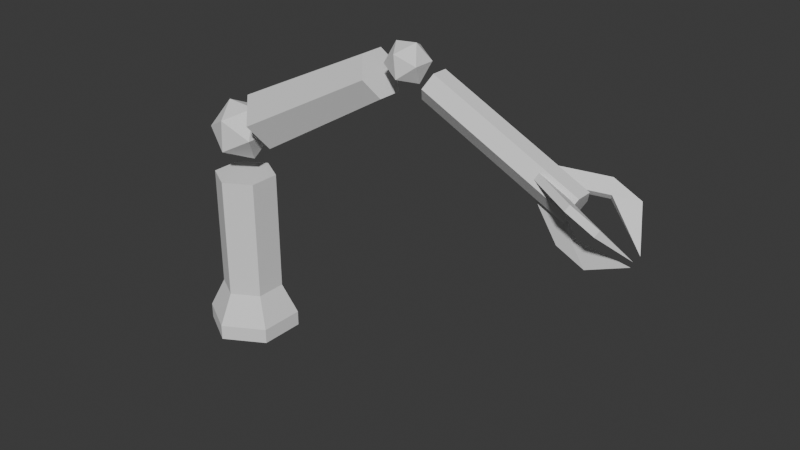 # Source: BionicArm1.blend  (saved by Blender 4.2.66; exported with 4.5.12 LTS)
import bpy
from mathutils import Matrix  # noqa: F401  (used for matrix-valued properties, if any)

bpy.ops.wm.read_factory_settings(use_empty=True)
scene = bpy.context.scene
scene.name = 'Scene'

# ---- collections
col_collection = bpy.data.collections.new('Collection'); scene.collection.children.link(col_collection)

# ---- world
world_world = bpy.data.worlds.new('World'); scene.world = world_world
world_world.use_nodes = True; world_world.node_tree.nodes.clear()
_N = world_world.node_tree.nodes; _L = world_world.node_tree.links
n0 = _N.new('ShaderNodeOutputWorld'); n0.name = 'World Output'; n0.location = (300, 300)
n1 = _N.new('ShaderNodeBackground'); n1.name = 'Background'; n1.location = (10, 300)
n1.inputs[0].default_value = (0.05088, 0.05088, 0.05088, 1.0)
_L.new(n1.outputs[0], n0.inputs[0])
n0.is_active_output = True
world_world.color = (0.05088, 0.05088, 0.05088)
world_world.sun_shadow_jitter_overblur = 0.0

# ---- meshes
me_cylinder = bpy.data.meshes.new('Cylinder')
me_cylinder.from_pydata([(0.0, 0.1, -0.15), (0.0, 0.1, 0.25), (0.0866, 0.05, -0.15), (0.0866, 0.05, 0.25), (0.0866, -0.05, -0.15), (0.0866, -0.05, 0.25), (0.0, -0.1, -0.15), (0.0, -0.1, 0.25), (-0.0866, -0.05, -0.15), (-0.0866, -0.05, 0.25), (-0.0866, 0.05, -0.15), (-0.0866, 0.05, 0.25), (0.0, 0.15, -0.25), (0.1299, 0.075, -0.25), (0.1299, -0.075, -0.25), (0.0, -0.15, -0.25), (-0.1299, -0.075, -0.25), (-0.1299, 0.075, -0.25), (0.0, 0.15, -0.3), (0.1299, 0.075, -0.3), (0.1299, -0.075, -0.3), (0.0, -0.15, -0.3), (-0.1299, -0.075, -0.3), (-0.1299, 0.075, -0.3)], [], [(0, 1, 3, 2), (2, 3, 5, 4), (4, 5, 7, 6), (6, 7, 9, 8), (3, 1, 11, 9, 7, 5), (8, 9, 11, 10), (10, 11, 1, 0), (2, 4, 14, 13), (16, 17, 23, 22), (8, 10, 17, 16), (0, 2, 13, 12), (4, 6, 15, 14), (10, 0, 12, 17), (6, 8, 16, 15), (18, 19, 20, 21, 22, 23), (14, 15, 21, 20), (12, 13, 19, 18), (17, 12, 18, 23), (15, 16, 22, 21), (13, 14, 20, 19)])
_uv = me_cylinder.uv_layers.new(name='UVMap')
_uv.uv.foreach_set('vector', [1.0, 0.5, 1.0, 1.0, 0.8333, 1.0, 0.8333, 0.5, 0.8333, 0.5, 0.8333, 1.0, 0.6667, 1.0, 0.6667, 0.5, 0.6667, 0.5, 0.6667, 1.0, 0.5, 1.0, 0.5, 0.5, 0.5, 0.5, 0.5, 1.0, 0.3333, 1.0, 0.3333, 0.5, 0.4578, 0.37, 0.25, 0.49, 0.04215, 0.37, 0.04215, 0.13, 0.25, 0.01, 0.4578, 0.13, 0.3333, 0.5, 0.3333, 1.0, 0.1667, 1.0, 0.1667, 0.5, 0.1667, 0.5, 0.1667, 1.0, -8.941e-08, 1.0, -8.941e-08, 0.5, 0.8333, 0.5, 0.6667, 0.5, 0.6667, 0.5, 0.8333, 0.5, 0.3333, 0.5, 0.1667, 0.5, 0.1667, 0.5, 0.3333, 0.5, 0.3333, 0.5, 0.1667, 0.5, 0.1667, 0.5, 0.3333, 0.5, 1.0, 0.5, 0.8333, 0.5, 0.8333, 0.5, 1.0, 0.5, 0.6667, 0.5, 0.5, 0.5, 0.5, 0.5, 0.6667, 0.5, 0.1667, 0.5, -8.941e-08, 0.5, -8.941e-08, 0.5, 0.1667, 0.5, 0.5, 0.5, 0.3333, 0.5, 0.3333, 0.5, 0.5, 0.5, 0.75, 0.49, 0.9578, 0.37, 0.9578, 0.13, 0.75, 0.01, 0.5422, 0.13, 0.5422, 0.37, 0.6667, 0.5, 0.5, 0.5, 0.5, 0.5, 0.6667, 0.5, 1.0, 0.5, 0.8333, 0.5, 0.8333, 0.5, 1.0, 0.5, 0.1667, 0.5, -8.941e-08, 0.5, -8.941e-08, 0.5, 0.1667, 0.5, 0.5, 0.5, 0.3333, 0.5, 0.3333, 0.5, 0.5, 0.5, 0.8333, 0.5, 0.6667, 0.5, 0.6667, 0.5, 0.8333, 0.5])
me_cylinder.update()
me_icosphere = bpy.data.meshes.new('Icosphere')
me_icosphere.from_pydata([(0.0, 0.0, -0.1), (0.07236, -0.05257, -0.04472), (-0.02764, -0.08506, -0.04472), (-0.08944, 0.0, -0.04472), (-0.02764, 0.08506, -0.04472), (0.07236, 0.05257, -0.04472), (0.02764, -0.08506, 0.04472), (-0.07236, -0.05257, 0.04472), (-0.07236, 0.05257, 0.04472), (0.02764, 0.08506, 0.04472), (0.08944, 0.0, 0.04472), (0.0, 0.0, 0.1)], [], [(0, 1, 2), (1, 0, 5), (0, 2, 3), (0, 3, 4), (0, 4, 5), (1, 5, 10), (2, 1, 6), (3, 2, 7), (4, 3, 8), (5, 4, 9), (1, 10, 6), (2, 6, 7), (3, 7, 8), (4, 8, 9), (5, 9, 10), (6, 10, 11), (7, 6, 11), (8, 7, 11), (9, 8, 11), (10, 9, 11)])
_uv = me_icosphere.uv_layers.new(name='UVMap')
_uv.uv.foreach_set('vector', [0.1818, 0.0, 0.2727, 0.1575, 0.09091, 0.1575, 0.2727, 0.1575, 0.3636, 0.0, 0.4545, 0.1575, 0.9091, 0.0, 1.0, 0.1575, 0.8182, 0.1575, 0.7273, 0.0, 0.8182, 0.1575, 0.6364, 0.1575, 0.5455, 0.0, 0.6364, 0.1575, 0.4545, 0.1575, 0.2727, 0.1575, 0.4545, 0.1575, 0.3636, 0.3149, 0.09091, 0.1575, 0.2727, 0.1575, 0.1818, 0.3149, 0.8182, 0.1575, 1.0, 0.1575, 0.9091, 0.3149, 0.6364, 0.1575, 0.8182, 0.1575, 0.7273, 0.3149, 0.4545, 0.1575, 0.6364, 0.1575, 0.5455, 0.3149, 0.2727, 0.1575, 0.3636, 0.3149, 0.1818, 0.3149, 0.09091, 0.1575, 0.1818, 0.3149, 0.0, 0.3149, 0.8182, 0.1575, 0.9091, 0.3149, 0.7273, 0.3149, 0.6364, 0.1575, 0.7273, 0.3149, 0.5455, 0.3149, 0.4545, 0.1575, 0.5455, 0.3149, 0.3636, 0.3149, 0.1818, 0.3149, 0.3636, 0.3149, 0.2727, 0.4724, 0.0, 0.3149, 0.1818, 0.3149, 0.09091, 0.4724, 0.7273, 0.3149, 0.9091, 0.3149, 0.8182, 0.4724, 0.5455, 0.3149, 0.7273, 0.3149, 0.6364, 0.4724, 0.3636, 0.3149, 0.5455, 0.3149, 0.4545, 0.4724])
me_icosphere.update()
me_cylinder_001 = bpy.data.meshes.new('Cylinder.001')
me_cylinder_001.from_pydata([(-2.831e-09, 0.075, -0.25), (0.0, 0.1, 0.25), (0.06495, 0.0375, -0.25), (0.0866, 0.05, 0.25), (0.06495, -0.0375, -0.25), (0.0866, -0.05, 0.25), (-2.831e-09, -0.075, -0.25), (0.0, -0.1, 0.25), (-0.06495, -0.0375, -0.25), (-0.0866, -0.05, 0.25), (-0.06495, 0.0375, -0.25), (-0.0866, 0.05, 0.25)], [], [(0, 1, 3, 2), (2, 3, 5, 4), (4, 5, 7, 6), (6, 7, 9, 8), (3, 1, 11, 9, 7, 5), (8, 9, 11, 10), (10, 11, 1, 0), (0, 2, 4, 6, 8, 10)])
_uv = me_cylinder_001.uv_layers.new(name='UVMap')
_uv.uv.foreach_set('vector', [1.0, 0.5, 1.0, 1.0, 0.8333, 1.0, 0.8333, 0.5, 0.8333, 0.5, 0.8333, 1.0, 0.6667, 1.0, 0.6667, 0.5, 0.6667, 0.5, 0.6667, 1.0, 0.5, 1.0, 0.5, 0.5, 0.5, 0.5, 0.5, 1.0, 0.3333, 1.0, 0.3333, 0.5, 0.4578, 0.37, 0.25, 0.49, 0.04215, 0.37, 0.04215, 0.13, 0.25, 0.01, 0.4578, 0.13, 0.3333, 0.5, 0.3333, 1.0, 0.1667, 1.0, 0.1667, 0.5, 0.1667, 0.5, 0.1667, 1.0, -8.941e-08, 1.0, -8.941e-08, 0.5, 0.75, 0.49, 0.9578, 0.37, 0.9578, 0.13, 0.75, 0.01, 0.5422, 0.13, 0.5422, 0.37])
me_cylinder_001.update()
me_icosphere_001 = bpy.data.meshes.new('Icosphere.001')
me_icosphere_001.from_pydata([(-1.192e-07, -2.642e-10, -0.1), (-0.07236, -0.05257, -0.04472), (0.02764, -0.08506, -0.04472), (0.08944, 5.859e-09, -0.04472), (0.02764, 0.08506, -0.04472), (-0.07236, 0.05257, -0.04472), (-0.02764, -0.08506, 0.04472), (0.07236, -0.05257, 0.04472), (0.07236, 0.05257, 0.04472), (-0.02764, 0.08506, 0.04472), (-0.08944, -6.387e-09, 0.04472), (-1.192e-07, -2.642e-10, 0.1)], [], [(0, 2, 1), (1, 5, 0), (0, 3, 2), (0, 4, 3), (0, 5, 4), (1, 10, 5), (2, 6, 1), (3, 7, 2), (4, 8, 3), (5, 9, 4), (1, 6, 10), (2, 7, 6), (3, 8, 7), (4, 9, 8), (5, 10, 9), (6, 11, 10), (7, 11, 6), (8, 11, 7), (9, 11, 8), (10, 11, 9)])
_uv = me_icosphere_001.uv_layers.new(name='UVMap')
_uv.uv.foreach_set('vector', [0.1818, 0.0, 0.09091, 0.1575, 0.2727, 0.1575, 0.2727, 0.1575, 0.4545, 0.1575, 0.3636, 0.0, 0.9091, 0.0, 0.8182, 0.1575, 1.0, 0.1575, 0.7273, 0.0, 0.6364, 0.1575, 0.8182, 0.1575, 0.5455, 0.0, 0.4545, 0.1575, 0.6364, 0.1575, 0.2727, 0.1575, 0.3636, 0.3149, 0.4545, 0.1575, 0.09091, 0.1575, 0.1818, 0.3149, 0.2727, 0.1575, 0.8182, 0.1575, 0.9091, 0.3149, 1.0, 0.1575, 0.6364, 0.1575, 0.7273, 0.3149, 0.8182, 0.1575, 0.4545, 0.1575, 0.5455, 0.3149, 0.6364, 0.1575, 0.2727, 0.1575, 0.1818, 0.3149, 0.3636, 0.3149, 0.09091, 0.1575, 0.0, 0.3149, 0.1818, 0.3149, 0.8182, 0.1575, 0.7273, 0.3149, 0.9091, 0.3149, 0.6364, 0.1575, 0.5455, 0.3149, 0.7273, 0.3149, 0.4545, 0.1575, 0.3636, 0.3149, 0.5455, 0.3149, 0.1818, 0.3149, 0.2727, 0.4724, 0.3636, 0.3149, 0.0, 0.3149, 0.09091, 0.4724, 0.1818, 0.3149, 0.7273, 0.3149, 0.8182, 0.4724, 0.9091, 0.3149, 0.5455, 0.3149, 0.6364, 0.4724, 0.7273, 0.3149, 0.3636, 0.3149, 0.4545, 0.4724, 0.5455, 0.3149])
me_icosphere_001.update()
me_cylinder_002 = bpy.data.meshes.new('Cylinder.002')
me_cylinder_002.from_pydata([(0.0, 0.1, -0.25), (0.0, 0.1, 0.25), (0.0866, 0.05, -0.25), (0.0866, 0.05, 0.25), (0.0866, -0.05, -0.25), (0.0866, -0.05, 0.25), (0.0, -0.1, -0.25), (0.0, -0.1, 0.25), (-0.0866, -0.05, -0.25), (-0.0866, -0.05, 0.25), (-0.0866, 0.05, -0.25), (-0.0866, 0.05, 0.25), (0.0866, 0.02084, -0.2254), (0.0866, 0.02083, -0.1314), (0.0866, -0.02084, -0.1314), (0.0866, -0.02084, -0.2254), (-0.02526, -0.08542, -0.2254), (-0.02526, -0.08542, -0.1314), (-0.06134, -0.06458, -0.1314), (-0.06134, -0.06458, -0.2254), (-0.06134, 0.06458, -0.2254), (-0.06134, 0.06458, -0.1314), (-0.02526, 0.08542, -0.1314), (-0.02526, 0.08542, -0.2254), (0.2453, 0.02083, -0.2593), (0.2453, 0.02083, -0.3534), (0.2453, -0.02084, -0.3534), (0.2453, -0.02084, -0.2593), (-0.1046, -0.2229, -0.2593), (-0.1046, -0.2229, -0.3534), (-0.1407, -0.202, -0.3534), (-0.1407, -0.202, -0.2593), (-0.1407, 0.202, -0.2593), (-0.1407, 0.202, -0.3534), (-0.1046, 0.2229, -0.3534), (-0.1046, 0.2229, -0.2593), (-0.101, 0.1333, -0.2894), (-0.06493, 0.1541, -0.2894), (-0.06493, 0.1541, -0.1953), (-0.101, 0.1333, -0.1953), (-0.101, -0.1333, -0.1953), (-0.06493, -0.1541, -0.1953), (-0.101, -0.1333, -0.2894), (-0.06493, -0.1541, -0.2894), (0.166, -0.02084, -0.2894), (0.166, -0.02084, -0.1953), (0.166, 0.02083, -0.1953), (0.166, 0.02084, -0.2894), (0.05847, -9.034e-08, -0.4425), (-0.003367, -0.0357, -0.4425), (-0.003367, 0.0357, -0.4425)], [], [(0, 1, 3, 2), (37, 36, 50), (4, 5, 7, 6), (41, 40, 31, 28), (3, 1, 11, 9, 7, 5), (8, 9, 11, 10), (45, 44, 26, 27), (0, 2, 4, 6, 8, 10), (2, 3, 13, 12), (3, 5, 14, 13), (5, 4, 15, 14), (4, 2, 12, 15), (6, 7, 17, 16), (7, 9, 18, 17), (9, 8, 19, 18), (8, 6, 16, 19), (10, 11, 21, 20), (11, 1, 22, 21), (1, 0, 23, 22), (0, 10, 20, 23), (25, 24, 27, 26), (29, 28, 31, 30), (33, 32, 35, 34), (47, 46, 24, 25), (40, 42, 30, 31), (39, 38, 35, 32), (30, 42, 49), (43, 41, 28, 29), (38, 37, 34, 35), (46, 45, 27, 24), (36, 33, 50), (36, 39, 32, 33), (20, 21, 39, 36), (22, 23, 37, 38), (21, 22, 38, 39), (23, 20, 36, 37), (19, 16, 43, 42), (16, 17, 41, 43), (18, 19, 42, 40), (17, 18, 40, 41), (13, 14, 45, 46), (15, 12, 47, 44), (12, 13, 46, 47), (14, 15, 44, 45), (44, 47, 48), (25, 26, 48), (43, 29, 49), (34, 37, 50), (29, 30, 49), (26, 44, 48), (42, 43, 49), (47, 25, 48), (33, 34, 50)])
_uv = me_cylinder_002.uv_layers.new(name='UVMap')
_uv.uv.foreach_set('vector', [1.0, 0.5, 1.0, 1.0, 0.8333, 1.0, 0.8333, 0.5, 0.04861, 0.5292, 0.1181, 0.5292, 0.04861, 0.5292, 0.6667, 0.5, 0.6667, 1.0, 0.5, 1.0, 0.5, 0.5, 0.4514, 0.9708, 0.3819, 0.9708, 0.3819, 0.9708, 0.4514, 0.9708, 0.4578, 0.37, 0.25, 0.49, 0.04215, 0.37, 0.04215, 0.13, 0.25, 0.01, 0.4578, 0.13, 0.3333, 0.5, 0.3333, 1.0, 0.1667, 1.0, 0.1667, 0.5, 0.7153, 0.9708, 0.7153, 0.5292, 0.7153, 0.5292, 0.7153, 0.9708, 0.75, 0.49, 0.9578, 0.37, 0.9578, 0.13, 0.75, 0.01, 0.5422, 0.13, 0.5422, 0.37, 0.8333, 0.5, 0.8333, 1.0, 0.7847, 0.9708, 0.7847, 0.5292, 0.8333, 1.0, 0.6667, 1.0, 0.7153, 0.9708, 0.7847, 0.9708, 0.6667, 1.0, 0.6667, 0.5, 0.7153, 0.5292, 0.7153, 0.9708, 0.6667, 0.5, 0.8333, 0.5, 0.7847, 0.5292, 0.7153, 0.5292, 0.5, 0.5, 0.5, 1.0, 0.4514, 0.9708, 0.4514, 0.5292, 0.5, 1.0, 0.3333, 1.0, 0.3819, 0.9708, 0.4514, 0.9708, 0.3333, 1.0, 0.3333, 0.5, 0.3819, 0.5292, 0.3819, 0.9708, 0.3333, 0.5, 0.5, 0.5, 0.4514, 0.5292, 0.3819, 0.5292, 0.1667, 0.5, 0.1667, 1.0, 0.1181, 0.9708, 0.1181, 0.5292, 0.1667, 1.0, -8.941e-08, 1.0, 0.04861, 0.9708, 0.1181, 0.9708, -8.941e-08, 1.0, -8.941e-08, 0.5, 0.04861, 0.5292, 0.04861, 0.9708, -8.941e-08, 0.5, 0.1667, 0.5, 0.1181, 0.5292, 0.04861, 0.5292, 0.7847, 0.5292, 0.7847, 0.9708, 0.7153, 0.9708, 0.7153, 0.5292, 0.4514, 0.5292, 0.4514, 0.9708, 0.3819, 0.9708, 0.3819, 0.5292, 0.1181, 0.5292, 0.1181, 0.9708, 0.04861, 0.9708, 0.04861, 0.5292, 0.7847, 0.5292, 0.7847, 0.9708, 0.7847, 0.9708, 0.7847, 0.5292, 0.3819, 0.9708, 0.3819, 0.5292, 0.3819, 0.5292, 0.3819, 0.9708, 0.1181, 0.9708, 0.04861, 0.9708, 0.04861, 0.9708, 0.1181, 0.9708, 0.3819, 0.5292, 0.3819, 0.5292, 0.3819, 0.5292, 0.4514, 0.5292, 0.4514, 0.9708, 0.4514, 0.9708, 0.4514, 0.5292, 0.04861, 0.9708, 0.04861, 0.5292, 0.04861, 0.5292, 0.04861, 0.9708, 0.7847, 0.9708, 0.7153, 0.9708, 0.7153, 0.9708, 0.7847, 0.9708, 0.1181, 0.5292, 0.1181, 0.5292, 0.1181, 0.5292, 0.1181, 0.5292, 0.1181, 0.9708, 0.1181, 0.9708, 0.1181, 0.5292, 0.1181, 0.5292, 0.1181, 0.9708, 0.1181, 0.9708, 0.1181, 0.5292, 0.04861, 0.9708, 0.04861, 0.5292, 0.04861, 0.5292, 0.04861, 0.9708, 0.1181, 0.9708, 0.04861, 0.9708, 0.04861, 0.9708, 0.1181, 0.9708, 0.04861, 0.5292, 0.1181, 0.5292, 0.1181, 0.5292, 0.04861, 0.5292, 0.3819, 0.5292, 0.4514, 0.5292, 0.4514, 0.5292, 0.3819, 0.5292, 0.4514, 0.5292, 0.4514, 0.9708, 0.4514, 0.9708, 0.4514, 0.5292, 0.3819, 0.9708, 0.3819, 0.5292, 0.3819, 0.5292, 0.3819, 0.9708, 0.4514, 0.9708, 0.3819, 0.9708, 0.3819, 0.9708, 0.4514, 0.9708, 0.7847, 0.9708, 0.7153, 0.9708, 0.7153, 0.9708, 0.7847, 0.9708, 0.7153, 0.5292, 0.7847, 0.5292, 0.7847, 0.5292, 0.7153, 0.5292, 0.7847, 0.5292, 0.7847, 0.9708, 0.7847, 0.9708, 0.7847, 0.5292, 0.7153, 0.9708, 0.7153, 0.5292, 0.7153, 0.5292, 0.7153, 0.9708, 0.7153, 0.5292, 0.7847, 0.5292, 0.7153, 0.5292, 0.7847, 0.5292, 0.7153, 0.5292, 0.7847, 0.5292, 0.4514, 0.5292, 0.4514, 0.5292, 0.4514, 0.5292, 0.04861, 0.5292, 0.04861, 0.5292, 0.04861, 0.5292, 0.4514, 0.5292, 0.3819, 0.5292, 0.4514, 0.5292, 0.7153, 0.5292, 0.7153, 0.5292, 0.7153, 0.5292, 0.3819, 0.5292, 0.4514, 0.5292, 0.3819, 0.5292, 0.7847, 0.5292, 0.7847, 0.5292, 0.7847, 0.5292, 0.1181, 0.5292, 0.04861, 0.5292, 0.1181, 0.5292])
me_cylinder_002.update()

# ---- objects
ob_cylinder = bpy.data.objects.new('Cylinder', me_cylinder)
ob_icosphere = bpy.data.objects.new('Icosphere', me_icosphere)
ob_cylinder_001 = bpy.data.objects.new('Cylinder.001', me_cylinder_001)
ob_icosphere_001 = bpy.data.objects.new('Icosphere.001', me_icosphere_001)
ob_cylinder_002 = bpy.data.objects.new('Cylinder.002', me_cylinder_002)

# ---- transforms, parenting, visibility, modifiers, constraints
ob_cylinder.location = (0.0, 0.0, 0.0)
ob_icosphere.parent = ob_cylinder
ob_icosphere.location = (0.0, 0.0, 0.4)
ob_icosphere.rotation_euler = (0.0, -0.4979, 0.0)
ob_cylinder_001.parent = ob_icosphere
ob_cylinder_001.matrix_parent_inverse = Matrix(((1.0, -0.0, 0.0, -0.0), (-0.0, 1.0, -0.0, 0.0), (0.0, -0.0, 1.0, -0.4), (-0.0, 0.0, -0.0, 1.0)))
ob_cylinder_001.location = (0.4, 1.369e-08, 0.4)
ob_cylinder_001.rotation_euler = (3.423e-08, -1.571, 0.0)
ob_icosphere_001.parent = ob_cylinder_001
ob_icosphere_001.matrix_parent_inverse = Matrix(((7.55e-08, 2.118e-22, 1.0, -0.4), (-3.423e-08, 1.0, 2.584e-15, -1.034e-15), (-1.0, -3.423e-08, 7.55e-08, 0.4), (0.0, -0.0, -0.0, 1.0)))
ob_icosphere_001.location = (0.7579, 2.765e-08, 0.4)
ob_icosphere_001.rotation_euler = (0.0, 0.9458, 0.0)
ob_icosphere_001.scale = (0.65, 0.65, 0.65)
ob_cylinder_002.parent = ob_icosphere_001
ob_cylinder_002.matrix_parent_inverse = Matrix(((1.538, -0.0, 0.0, -1.231), (-0.0, 1.538, -0.0, -4.253e-08), (0.0, -0.0, 1.538, -0.6154), (-0.0, 0.0, -0.0, 1.0)))
ob_cylinder_002.location = (1.146, 4.426e-09, 0.4)
ob_cylinder_002.rotation_euler = (-3.142, 1.571, 0.0)
ob_cylinder_002.scale = (0.5, 0.5, 1.0)

# ---- collection membership
col_collection.objects.link(ob_cylinder)
col_collection.objects.link(ob_icosphere)
col_collection.objects.link(ob_cylinder_001)
col_collection.objects.link(ob_icosphere_001)
col_collection.objects.link(ob_cylinder_002)

# ---- scene / render settings (as saved in the file)
scene.frame_start = 1; scene.frame_end = 250; scene.frame_set(1)
scene.render.engine = 'BLENDER_EEVEE_NEXT'
bpy.context.view_layer.update()

# ---- added for rendering (the .blend has no active camera and no usable light): camera, sun
cam_auto = bpy.data.cameras.new('AutoCamera')
cam_auto.lens = 50.0
cam_auto.sensor_width = 36.0
cam_auto.clip_end = 1000.0
ob_auto_camera = bpy.data.objects.new('AutoCamera', cam_auto)
scene.collection.objects.link(ob_auto_camera)
ob_auto_camera.location = (2.43417, -2.15455, 1.70922)
ob_auto_camera.rotation_euler = (1.09748, -7.21219e-08, 0.694738)
scene.camera = ob_auto_camera
light_auto_sun = bpy.data.lights.new('AutoSun', 'SUN')
light_auto_sun.energy = 3.0
light_auto_sun.angle = 0.0523599
ob_auto_sun = bpy.data.objects.new('AutoSun', light_auto_sun)
scene.collection.objects.link(ob_auto_sun)
ob_auto_sun.rotation_euler = (0.872665, 0.174533, 0.523599)
bpy.context.view_layer.update()

